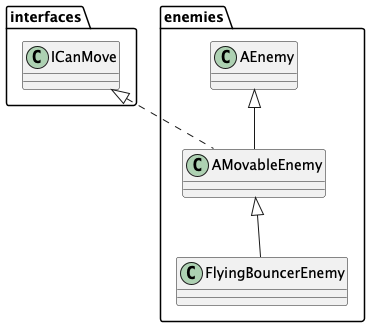

The diagram above was rendered by PlantUML. Its source (embedded in the PNG):
@startuml
interfaces.ICanMove <|.. enemies.AMovableEnemy
enemies.AEnemy <|-- enemies.AMovableEnemy
enemies.AMovableEnemy <|-- enemies.FlyingBouncerEnemy
@enduml